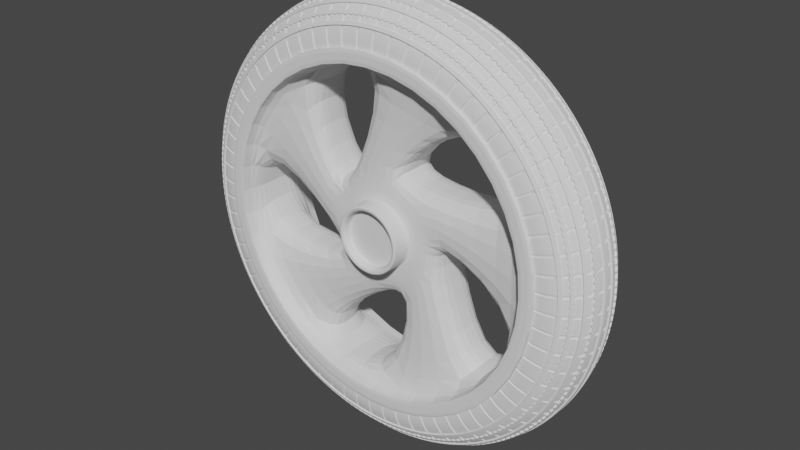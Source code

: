 # Source: 0002-Rueda.blend  (saved by Blender 3.3.6; exported with 4.5.12 LTS)
import bpy
from mathutils import Matrix  # noqa: F401  (used for matrix-valued properties, if any)

bpy.ops.wm.read_factory_settings(use_empty=True)
scene = bpy.context.scene
scene.name = 'Scene'

# ---- collections
col_collection = bpy.data.collections.new('Collection'); scene.collection.children.link(col_collection)

# ---- world
world_world = bpy.data.worlds.new('World'); scene.world = world_world
world_world.use_nodes = True; world_world.node_tree.nodes.clear()
_N = world_world.node_tree.nodes; _L = world_world.node_tree.links
n0 = _N.new('ShaderNodeOutputWorld'); n0.name = 'World Output'; n0.location = (300, 300)
n1 = _N.new('ShaderNodeBackground'); n1.name = 'Background'; n1.location = (10, 300)
n1.inputs[0].default_value = (0.05088, 0.05088, 0.05088, 1.0)
_L.new(n1.outputs[0], n0.inputs[0])
n0.is_active_output = True
world_world.color = (0.05088, 0.05088, 0.05088)
world_world.use_sun_shadow = False
world_world.sun_shadow_jitter_overblur = 0.0

# ---- meshes
me_cylinder = bpy.data.meshes.new('Cylinder')
me_cylinder.from_pydata([(2.727e-17, 1.0, 0.0), (0.1029, 0.157, 0.1473), (0.5878, 0.809, 0.0), (0.1755, 0.06653, 0.1473), (0.9511, 0.309, 0.0), (0.1811, -0.04933, 0.1473), (0.9511, -0.309, 0.0), (0.1175, -0.1463, 0.1473), (0.5878, -0.809, 0.0), (0.00904, -0.1875, 0.1473), (2.727e-17, -1.0, 0.0), (-0.1029, -0.157, 0.1473), (-0.5878, -0.809, 0.0), (-0.1755, -0.06653, 0.1473), (-0.9511, -0.309, 0.0), (-0.1811, 0.04933, 0.1473), (-0.9511, 0.309, 0.0), (-0.1175, 0.1463, 0.1473), (-0.5878, 0.809, 0.0), (-0.00904, 0.1875, 0.1473), (0.5878, 0.809, 0.1473), (2.727e-17, 1.0, 0.1473), (0.9511, 0.309, 0.1473), (0.9511, -0.309, 0.1473), (0.5878, -0.809, 0.1473), (2.727e-17, -1.0, 0.1473), (-0.5878, -0.809, 0.1473), (-0.9511, -0.309, 0.1473), (-0.9511, 0.309, 0.1473), (-0.5878, 0.809, 0.1473), (0.5409, 0.7445, 0.1473), (2.727e-17, 0.9203, 0.1473), (0.8752, 0.2844, 0.1473), (0.8752, -0.2844, 0.1473), (0.5409, -0.7445, 0.1473), (2.727e-17, -0.9203, 0.1473), (-0.5409, -0.7445, 0.1473), (-0.8752, -0.2844, 0.1473), (-0.8752, 0.2844, 0.1473), (-0.5409, 0.7445, 0.1473), (0.3089, 0.1171, 0.1473), (0.1811, 0.2763, 0.1473), (0.3187, -0.08684, 0.1473), (0.2068, -0.2576, 0.1473), (0.01591, -0.33, 0.1473), (-0.1811, -0.2763, 0.1473), (-0.3089, -0.1171, 0.1473), (-0.3187, 0.08684, 0.1473), (-0.2068, 0.2576, 0.1473), (-0.01591, 0.33, 0.1473), (0.8752, 0.2844, 0.0), (0.5409, 0.7445, 0.0), (0.5409, -0.7445, 0.0), (0.8752, -0.2844, 0.0), (-0.5409, -0.7445, 0.0), (-5.799e-17, -0.9203, 0.0), (-0.8752, 0.2844, 0.0), (-0.8752, -0.2844, 0.0), (-5.799e-17, 0.9203, 0.0), (-0.5409, 0.7445, 0.0), (0.3187, -0.08684, 0.0), (0.3089, 0.1171, 0.0), (0.01591, -0.33, 0.0), (0.2068, -0.2576, 0.0), (-0.3089, -0.1171, 0.0), (-0.1811, -0.2763, 0.0), (-0.2068, 0.2576, 0.0), (-0.3187, 0.08684, 0.0), (0.1811, 0.2763, 0.0), (-0.01591, 0.33, 0.0), (0.1465, 0.05555, 0.2489), (0.0859, 0.1311, 0.2489), (0.1512, -0.04119, 0.2489), (0.09811, -0.1222, 0.2489), (0.007549, -0.1565, 0.2489), (-0.0859, -0.1311, 0.2489), (-0.1465, -0.05555, 0.2489), (-0.1512, 0.04119, 0.2489), (-0.09811, 0.1222, 0.2489), (-0.007549, 0.1565, 0.2489), (0.1755, 0.06653, 0.2489), (0.1029, 0.157, 0.2489), (0.1811, -0.04933, 0.2489), (0.1175, -0.1463, 0.2489), (0.00904, -0.1875, 0.2489), (-0.1029, -0.157, 0.2489), (-0.1755, -0.06653, 0.2489), (-0.1811, 0.04933, 0.2489), (-0.1175, 0.1463, 0.2489), (-0.00904, 0.1875, 0.2489), (0.1465, 0.05555, 0.2003), (0.0859, 0.1311, 0.2003), (0.1512, -0.04119, 0.2003), (0.09811, -0.1222, 0.2003), (0.007549, -0.1565, 0.2003), (-0.0859, -0.1311, 0.2003), (-0.1465, -0.05555, 0.2003), (-0.1512, 0.04119, 0.2003), (-0.09811, 0.1222, 0.2003), (-0.007549, 0.1565, 0.2003), (0.5878, 0.809, 0.2398), (2.727e-17, 1.0, 0.2398), (0.9511, 0.309, 0.2398), (0.9511, -0.309, 0.2398), (0.5878, -0.809, 0.2398), (2.727e-17, -1.0, 0.2398), (-0.5878, -0.809, 0.2398), (-0.9511, -0.309, 0.2398), (-0.9511, 0.309, 0.2398), (-0.5878, 0.809, 0.2398), (0.5409, 0.7445, 0.2398), (2.727e-17, 0.9203, 0.2398), (0.8752, 0.2844, 0.2398), (0.8752, -0.2844, 0.2398), (0.5409, -0.7445, 0.2398), (2.727e-17, -0.9203, 0.2398), (-0.5409, -0.7445, 0.2398), (-0.8752, -0.2844, 0.2398), (-0.8752, 0.2844, 0.2398), (-0.5409, 0.7445, 0.2398)], [], [(0, 21, 20, 2), (2, 20, 22, 4), (4, 22, 23, 6), (6, 23, 24, 8), (8, 24, 25, 10), (10, 25, 26, 12), (12, 26, 27, 14), (14, 27, 28, 16), (5, 3, 80, 82), (16, 28, 29, 18), (18, 29, 21, 0), (33, 34, 114, 113), (32, 33, 113, 112), (26, 25, 105, 106), (39, 31, 111, 119), (30, 32, 112, 110), (20, 21, 101, 100), (38, 39, 119, 118), (28, 27, 107, 108), (23, 22, 102, 103), (31, 30, 110, 111), (41, 40, 30, 31), (46, 36, 54, 64), (42, 43, 33, 32), (40, 42, 60, 61), (44, 45, 35, 34), (35, 45, 65, 55), (46, 47, 37, 36), (36, 35, 55, 54), (48, 49, 39, 38), (47, 48, 66, 67), (1, 3, 40, 41), (3, 5, 42, 40), (5, 7, 43, 42), (7, 9, 44, 43), (9, 11, 45, 44), (11, 13, 46, 45), (13, 15, 47, 46), (15, 17, 48, 47), (17, 19, 49, 48), (19, 1, 41, 49), (49, 41, 68, 69), (38, 37, 57, 56), (37, 47, 67, 57), (41, 31, 58, 68), (43, 44, 62, 63), (48, 38, 56, 66), (32, 30, 51, 50), (30, 40, 61, 51), (31, 39, 59, 58), (39, 49, 69, 59), (42, 32, 50, 60), (45, 46, 64, 65), (34, 33, 53, 52), (33, 43, 63, 53), (44, 34, 52, 62), (79, 78, 98, 99), (19, 17, 88, 89), (13, 11, 85, 86), (7, 5, 82, 83), (1, 19, 89, 81), (15, 13, 86, 87), (9, 7, 83, 84), (3, 1, 81, 80), (17, 15, 87, 88), (11, 9, 84, 85), (71, 70, 80, 81), (70, 72, 82, 80), (72, 73, 83, 82), (73, 74, 84, 83), (74, 75, 85, 84), (75, 76, 86, 85), (76, 77, 87, 86), (77, 78, 88, 87), (78, 79, 89, 88), (79, 71, 81, 89), (90, 91, 99, 98, 97, 96, 95, 94, 93, 92), (76, 75, 95, 96), (73, 72, 92, 93), (71, 79, 99, 91), (77, 76, 96, 97), (74, 73, 93, 94), (70, 71, 91, 90), (78, 77, 97, 98), (75, 74, 94, 95), (72, 70, 90, 92), (111, 110, 100, 101), (110, 112, 102, 100), (112, 113, 103, 102), (113, 114, 104, 103), (114, 115, 105, 104), (115, 116, 106, 105), (116, 117, 107, 106), (117, 118, 108, 107), (118, 119, 109, 108), (119, 111, 101, 109), (24, 23, 103, 104), (29, 28, 108, 109), (34, 35, 115, 114), (22, 20, 100, 102), (27, 26, 106, 107), (35, 36, 116, 115), (36, 37, 117, 116), (25, 24, 104, 105), (21, 29, 109, 101), (37, 38, 118, 117)])
_k = {(1, 3): 0.52941, (3, 5): 0.52941, (5, 7): 0.52941, (7, 9): 0.52941, (9, 11): 0.52941, (11, 13): 0.52941, (13, 15): 0.52941, (15, 17): 0.52941, (17, 19): 0.52941, (1, 19): 0.52941, (80, 81): 0.48235, (80, 82): 0.48235, (82, 83): 0.48235, (83, 84): 0.48235, (84, 85): 0.48235, (85, 86): 0.48235, (86, 87): 0.48235, (87, 88): 0.48235, (88, 89): 0.48235, (81, 89): 0.48235, (90, 91): 0.5098, (90, 92): 0.5098, (92, 93): 0.5098, (93, 94): 0.5098, (94, 95): 0.5098, (95, 96): 0.5098, (96, 97): 0.5098, (97, 98): 0.5098, (98, 99): 0.5098, (91, 99): 0.5098, (100, 101): 0.51373, (100, 102): 0.51373, (102, 103): 0.51373, (103, 104): 0.51373, (104, 105): 0.51373, (105, 106): 0.51373, (106, 107): 0.51373, (107, 108): 0.51373, (108, 109): 0.51373, (101, 109): 0.51373, (110, 111): 0.51765, (110, 112): 0.51765, (112, 113): 0.51765, (113, 114): 0.51765, (114, 115): 0.51765, (115, 116): 0.51765, (116, 117): 0.51765, (117, 118): 0.51765, (118, 119): 0.51765, (111, 119): 0.51765}
me_cylinder.attributes.new('crease_edge', 'FLOAT', 'EDGE').data.foreach_set('value', [_k.get((min(e.vertices), max(e.vertices)), 0.0) for e in me_cylinder.edges])
_uv = me_cylinder.uv_layers.new(name='UVMap')
_uv.uv.foreach_set('vector', [1.0, 0.5, 1.0, 1.0, 0.9, 1.0, 0.9, 0.5, 0.9, 0.5, 0.9, 1.0, 0.8, 1.0, 0.8, 0.5, 0.8, 0.5, 0.8, 1.0, 0.7, 1.0, 0.7, 0.5, 0.7, 0.5, 0.7, 1.0, 0.6, 1.0, 0.6, 0.5, 0.6, 0.5, 0.6, 1.0, 0.5, 1.0, 0.5, 0.5, 0.5, 0.5, 0.5, 1.0, 0.4, 1.0, 0.4, 0.5, 0.4, 0.5, 0.4, 1.0, 0.3, 1.0, 0.3, 0.5, 0.3, 0.5, 0.3, 1.0, 0.2, 1.0, 0.2, 0.5, 0.3379, 0.2785, 0.3043, 0.3247, 0.3043, 0.3247, 0.3379, 0.2785, 0.2, 0.5, 0.2, 1.0, 0.1, 1.0, 0.1, 0.5, 0.1, 0.5, 0.1, 1.0, -7.451e-08, 1.0, -7.451e-08, 0.5, 0.4601, 0.1817, 0.3798, 0.07132, 0.3798, 0.07132, 0.4601, 0.1817, 0.4601, 0.3183, 0.4601, 0.1817, 0.4601, 0.1817, 0.4601, 0.3183, 0.4, 1.0, 0.5, 1.0, 0.5, 1.0, 0.4, 1.0, 0.1202, 0.4287, 0.25, 0.4709, 0.25, 0.4709, 0.1202, 0.4287, 0.3798, 0.4287, 0.4601, 0.3183, 0.4601, 0.3183, 0.3798, 0.4287, 0.9, 1.0, 1.0, 1.0, 1.0, 1.0, 0.9, 1.0, 0.03994, 0.3183, 0.1202, 0.4287, 0.1202, 0.4287, 0.03994, 0.3183, 0.2, 1.0, 0.3, 1.0, 0.3, 1.0, 0.2, 1.0, 0.7, 1.0, 0.8, 1.0, 0.8, 1.0, 0.7, 1.0, 0.25, 0.4709, 0.3798, 0.4287, 0.3798, 0.4287, 0.25, 0.4709, 0.25, 0.4126, 0.3456, 0.3815, 0.3798, 0.4287, 0.25, 0.4709, 0.1544, 0.1185, 0.1202, 0.07132, 0.1202, 0.07132, 0.1544, 0.1185, 0.4046, 0.3002, 0.4046, 0.1998, 0.4601, 0.1817, 0.4601, 0.3183, 0.3456, 0.3815, 0.4046, 0.3002, 0.4046, 0.3002, 0.3456, 0.3815, 0.3456, 0.1185, 0.25, 0.0874, 0.25, 0.02913, 0.3798, 0.07132, 0.25, 0.02913, 0.25, 0.0874, 0.25, 0.0874, 0.25, 0.02913, 0.1544, 0.1185, 0.09536, 0.1998, 0.03994, 0.1817, 0.1202, 0.07132, 0.1202, 0.07132, 0.25, 0.02913, 0.25, 0.02913, 0.1202, 0.07132, 0.09536, 0.3002, 0.1544, 0.3815, 0.1202, 0.4287, 0.03994, 0.3183, 0.09536, 0.1998, 0.09536, 0.3002, 0.09536, 0.3002, 0.09536, 0.1998, 0.25, 0.3424, 0.3043, 0.3247, 0.3456, 0.3815, 0.25, 0.4126, 0.3043, 0.3247, 0.3379, 0.2785, 0.4046, 0.3002, 0.3456, 0.3815, 0.3379, 0.2785, 0.3379, 0.2215, 0.4046, 0.1998, 0.4046, 0.3002, 0.3379, 0.2215, 0.3043, 0.1753, 0.3456, 0.1185, 0.4046, 0.1998, 0.3043, 0.1753, 0.25, 0.1576, 0.25, 0.0874, 0.3456, 0.1185, 0.25, 0.1576, 0.1957, 0.1753, 0.1544, 0.1185, 0.25, 0.0874, 0.1957, 0.1753, 0.1621, 0.2215, 0.09536, 0.1998, 0.1544, 0.1185, 0.1621, 0.2215, 0.1621, 0.2785, 0.09536, 0.3002, 0.09536, 0.1998, 0.1621, 0.2785, 0.1957, 0.3247, 0.1544, 0.3815, 0.09536, 0.3002, 0.1957, 0.3247, 0.25, 0.3424, 0.25, 0.4126, 0.1544, 0.3815, 0.1544, 0.3815, 0.25, 0.4126, 0.25, 0.4126, 0.1544, 0.3815, 0.03994, 0.3183, 0.03994, 0.1817, 0.03994, 0.1817, 0.03994, 0.3183, 0.03994, 0.1817, 0.09536, 0.1998, 0.09536, 0.1998, 0.03994, 0.1817, 0.25, 0.4126, 0.25, 0.4709, 0.25, 0.4709, 0.25, 0.4126, 0.4046, 0.1998, 0.3456, 0.1185, 0.3456, 0.1185, 0.4046, 0.1998, 0.09536, 0.3002, 0.03994, 0.3183, 0.03994, 0.3183, 0.09536, 0.3002, 0.4601, 0.3183, 0.3798, 0.4287, 0.3798, 0.4287, 0.4601, 0.3183, 0.3798, 0.4287, 0.3456, 0.3815, 0.3456, 0.3815, 0.3798, 0.4287, 0.25, 0.4709, 0.1202, 0.4287, 0.1202, 0.4287, 0.25, 0.4709, 0.1202, 0.4287, 0.1544, 0.3815, 0.1544, 0.3815, 0.1202, 0.4287, 0.4046, 0.3002, 0.4601, 0.3183, 0.4601, 0.3183, 0.4046, 0.3002, 0.25, 0.0874, 0.1544, 0.1185, 0.1544, 0.1185, 0.25, 0.0874, 0.3798, 0.07132, 0.4601, 0.1817, 0.4601, 0.1817, 0.3798, 0.07132, 0.4601, 0.1817, 0.4046, 0.1998, 0.4046, 0.1998, 0.4601, 0.1817, 0.3456, 0.1185, 0.3798, 0.07132, 0.3798, 0.07132, 0.3456, 0.1185, 0.2047, 0.3124, 0.1766, 0.2738, 0.1766, 0.2738, 0.2047, 0.3124, 0.1957, 0.3247, 0.1621, 0.2785, 0.1621, 0.2785, 0.1957, 0.3247, 0.1957, 0.1753, 0.25, 0.1576, 0.25, 0.1576, 0.1957, 0.1753, 0.3379, 0.2215, 0.3379, 0.2785, 0.3379, 0.2785, 0.3379, 0.2215, 0.25, 0.3424, 0.1957, 0.3247, 0.1957, 0.3247, 0.25, 0.3424, 0.1621, 0.2215, 0.1957, 0.1753, 0.1957, 0.1753, 0.1621, 0.2215, 0.3043, 0.1753, 0.3379, 0.2215, 0.3379, 0.2215, 0.3043, 0.1753, 0.3043, 0.3247, 0.25, 0.3424, 0.25, 0.3424, 0.3043, 0.3247, 0.1621, 0.2785, 0.1621, 0.2215, 0.1621, 0.2215, 0.1621, 0.2785, 0.25, 0.1576, 0.3043, 0.1753, 0.3043, 0.1753, 0.25, 0.1576, 0.25, 0.3271, 0.2953, 0.3124, 0.3043, 0.3247, 0.25, 0.3424, 0.2953, 0.3124, 0.3234, 0.2738, 0.3379, 0.2785, 0.3043, 0.3247, 0.3234, 0.2738, 0.3234, 0.2262, 0.3379, 0.2215, 0.3379, 0.2785, 0.3234, 0.2262, 0.2953, 0.1876, 0.3043, 0.1753, 0.3379, 0.2215, 0.2953, 0.1876, 0.25, 0.1729, 0.25, 0.1576, 0.3043, 0.1753, 0.25, 0.1729, 0.2047, 0.1876, 0.1957, 0.1753, 0.25, 0.1576, 0.2047, 0.1876, 0.1766, 0.2262, 0.1621, 0.2215, 0.1957, 0.1753, 0.1766, 0.2262, 0.1766, 0.2738, 0.1621, 0.2785, 0.1621, 0.2215, 0.1766, 0.2738, 0.2047, 0.3124, 0.1957, 0.3247, 0.1621, 0.2785, 0.2047, 0.3124, 0.25, 0.3271, 0.25, 0.3424, 0.1957, 0.3247, 0.2953, 0.3124, 0.25, 0.3271, 0.2047, 0.3124, 0.1766, 0.2738, 0.1766, 0.2262, 0.2047, 0.1876, 0.25, 0.1729, 0.2953, 0.1876, 0.3234, 0.2262, 0.3234, 0.2738, 0.2047, 0.1876, 0.25, 0.1729, 0.25, 0.1729, 0.2047, 0.1876, 0.3234, 0.2262, 0.3234, 0.2738, 0.3234, 0.2738, 0.3234, 0.2262, 0.25, 0.3271, 0.2047, 0.3124, 0.2047, 0.3124, 0.25, 0.3271, 0.1766, 0.2262, 0.2047, 0.1876, 0.2047, 0.1876, 0.1766, 0.2262, 0.2953, 0.1876, 0.3234, 0.2262, 0.3234, 0.2262, 0.2953, 0.1876, 0.2953, 0.3124, 0.25, 0.3271, 0.25, 0.3271, 0.2953, 0.3124, 0.1766, 0.2738, 0.1766, 0.2262, 0.1766, 0.2262, 0.1766, 0.2738, 0.25, 0.1729, 0.2953, 0.1876, 0.2953, 0.1876, 0.25, 0.1729, 0.3234, 0.2738, 0.2953, 0.3124, 0.2953, 0.3124, 0.3234, 0.2738, 0.25, 0.4709, 0.3798, 0.4287, 0.3911, 0.4442, 0.25, 0.49, 0.3798, 0.4287, 0.4601, 0.3183, 0.4783, 0.3242, 0.3911, 0.4442, 0.4601, 0.3183, 0.4601, 0.1817, 0.4783, 0.1758, 0.4783, 0.3242, 0.4601, 0.1817, 0.3798, 0.07132, 0.3911, 0.05584, 0.4783, 0.1758, 0.3798, 0.07132, 0.25, 0.02913, 0.25, 0.01, 0.3911, 0.05584, 0.25, 0.02913, 0.1202, 0.07132, 0.1089, 0.05584, 0.25, 0.01, 0.1202, 0.07132, 0.03994, 0.1817, 0.02175, 0.1758, 0.1089, 0.05584, 0.03994, 0.1817, 0.03994, 0.3183, 0.02175, 0.3242, 0.02175, 0.1758, 0.03994, 0.3183, 0.1202, 0.4287, 0.1089, 0.4442, 0.02175, 0.3242, 0.1202, 0.4287, 0.25, 0.4709, 0.25, 0.49, 0.1089, 0.4442, 0.6, 1.0, 0.7, 1.0, 0.7, 1.0, 0.6, 1.0, 0.1, 1.0, 0.2, 1.0, 0.2, 1.0, 0.1, 1.0, 0.3798, 0.07132, 0.25, 0.02913, 0.25, 0.02913, 0.3798, 0.07132, 0.8, 1.0, 0.9, 1.0, 0.9, 1.0, 0.8, 1.0, 0.3, 1.0, 0.4, 1.0, 0.4, 1.0, 0.3, 1.0, 0.25, 0.02913, 0.1202, 0.07132, 0.1202, 0.07132, 0.25, 0.02913, 0.1202, 0.07132, 0.03994, 0.1817, 0.03994, 0.1817, 0.1202, 0.07132, 0.5, 1.0, 0.6, 1.0, 0.6, 1.0, 0.5, 1.0, -7.451e-08, 1.0, 0.1, 1.0, 0.1, 1.0, -7.451e-08, 1.0, 0.03994, 0.1817, 0.03994, 0.3183, 0.03994, 0.3183, 0.03994, 0.1817])
me_cylinder.update()
me_plane = bpy.data.meshes.new('Plane')
me_plane.from_pydata([(-0.09091, -1.0, 0.0), (0.09091, -1.0, 0.0), (-0.09091, -0.8182, 0.0), (-0.09091, -0.6364, 0.0), (-0.09091, -0.4703, 0.0), (-0.09091, -0.2727, 0.0), (-0.09091, -0.09091, 0.0), (0.04545, -0.1818, -0.02415), (0.09091, -0.8182, 0.0), (0.09091, -0.6364, 0.0), (0.09091, -0.4703, 0.0), (0.09091, -0.2727, 0.0), (0.09091, -0.09091, 0.0), (0.04545, -0.2273, -0.02415), (-0.1364, -1.0, 0.0), (-0.04545, -1.0, 0.0), (2.235e-08, -1.0, 0.0), (0.04545, -1.0, 0.0), (0.1364, -1.0, 0.0), (-0.09091, -0.9545, 0.0), (-0.09091, -0.9091, 0.0), (-0.09091, -0.8636, 0.0), (-0.09091, -0.7727, 0.0), (-0.09091, -0.7273, 0.0), (-0.09091, -0.6818, 0.0), (-0.09091, -0.5909, 0.0), (-0.09091, -0.5455, 0.0), (-0.09091, -0.5157, 0.0), (-0.09091, -0.4091, 0.0), (-0.09091, -0.3636, 0.0), (-0.09091, -0.3182, 0.0), (-0.09091, -0.2477, 0.0), (-0.09091, -0.2022, 0.0), (-0.09091, -0.1364, 0.0), (-0.09091, -0.04545, 0.0), (-0.09091, 2.235e-08, 0.0), (0.09091, -0.9545, 0.0), (0.09091, -0.9091, 0.0), (0.09091, -0.8636, 0.0), (0.09091, -0.7727, 0.0), (0.09091, -0.7273, 0.0), (0.09091, -0.6818, 0.0), (0.09091, -0.5909, 0.0), (0.09091, -0.5455, 0.0), (0.09091, -0.5157, 0.0), (0.09091, -0.4091, 0.0), (0.09091, -0.3636, 0.0), (0.09091, -0.3182, 0.0), (0.09091, -0.2477, 0.0), (0.09091, -0.2022, 0.0), (0.09091, -0.1364, 0.0), (0.09091, -0.04545, 0.0), (0.09091, 2.235e-08, 0.0), (-0.1364, -0.8182, 0.0), (-0.1364, -0.6364, 0.0), (-0.1364, -0.4545, 0.0), (-0.1364, -0.2727, 0.0), (-0.1364, -0.09091, 0.0), (0.04545, -0.8182, 0.0), (1.49e-08, -0.8182, 0.0), (-0.04545, -0.8182, 0.0), (0.04545, -0.6364, 0.0), (7.451e-09, -0.6364, 0.0), (-0.04545, -0.6364, 0.0), (0.04545, -0.4545, 0.0), (7.451e-09, -0.4703, 0.0), (-0.04545, -0.4545, 0.0), (0.04545, -0.2727, 0.0), (7.451e-09, -0.2727, 0.0), (-0.04545, -0.2727, 0.0), (0.04545, -0.09091, 0.0), (0.0, -0.09091, 0.0), (-0.04545, -0.09091, 0.0), (3.725e-09, -0.2022, -0.02415), (5.588e-09, -0.2477, -0.02415), (-0.04545, -0.1818, -0.02415), (0.1364, -0.8182, 0.0), (0.1364, -0.6364, 0.0), (0.1364, -0.4545, 0.0), (0.1364, -0.2727, 0.0), (0.1364, -0.09091, 0.0), (-0.04545, -0.2273, -0.02415), (0.1364, -0.04545, 0.0), (0.1364, 2.235e-08, 0.0), (0.1364, -0.2273, 0.0), (0.1364, -0.1818, 0.0), (0.1364, -0.1364, 0.0), (0.1364, -0.4091, 0.0), (0.1364, -0.3636, 0.0), (0.1364, -0.3182, 0.0), (0.1364, -0.5909, 0.0), (0.1364, -0.5455, 0.0), (0.1364, -0.5, 0.0), (0.1364, -0.7727, 0.0), (0.1364, -0.7273, 0.0), (0.1364, -0.6818, 0.0), (0.1364, -0.9545, 0.0), (0.1364, -0.9091, 0.0), (0.1364, -0.8636, 0.0), (-0.04545, -0.04545, 0.0), (-0.04545, 2.235e-08, 0.0), (-1.863e-09, -0.04545, 0.0), (-3.725e-09, 2.235e-08, 0.0), (0.04545, -0.04545, 0.0), (0.04545, 2.235e-08, 0.0), (-0.04545, -0.2273, 0.0), (-0.04545, -0.1818, 0.0), (-0.04545, -0.1364, 0.0), (5.588e-09, -0.2477, 0.0), (3.725e-09, -0.2022, 0.0), (1.863e-09, -0.1364, 0.0), (0.04545, -0.2273, 0.0), (0.04545, -0.1818, 0.0), (0.04545, -0.1364, 0.0), (-0.04545, -0.4091, 0.0), (-0.04545, -0.3636, 0.0), (-0.04545, -0.3182, 0.0), (7.451e-09, -0.4091, 0.0), (7.451e-09, -0.3636, 0.0), (7.451e-09, -0.3182, 0.0), (0.04545, -0.4091, 0.0), (0.04545, -0.3636, 0.0), (0.04545, -0.3182, 0.0), (-0.04545, -0.5909, 0.0), (-0.04545, -0.5455, 0.0), (-0.04545, -0.5, 0.0), (7.451e-09, -0.5909, 0.0), (7.451e-09, -0.5455, 0.0), (7.451e-09, -0.5157, 0.0), (0.04545, -0.5909, 0.0), (0.04545, -0.5455, 0.0), (0.04545, -0.5, 0.0), (-0.04545, -0.7727, 0.0), (-0.04545, -0.7273, 0.0), (-0.04545, -0.6818, 0.0), (1.304e-08, -0.7727, 0.0), (1.118e-08, -0.7273, 0.0), (9.313e-09, -0.6818, 0.0), (0.04545, -0.7727, 0.0), (0.04545, -0.7273, 0.0), (0.04545, -0.6818, 0.0), (-0.04545, -0.9545, 0.0), (-0.04545, -0.9091, 0.0), (-0.04545, -0.8636, 0.0), (2.049e-08, -0.9545, 0.0), (1.863e-08, -0.9091, 0.0), (1.676e-08, -0.8636, 0.0), (0.04545, -0.9545, 0.0), (0.04545, -0.9091, 0.0), (0.04545, -0.8636, 0.0), (-0.1364, -0.04545, 0.0), (-0.1364, 2.235e-08, 0.0), (-0.1364, -0.2273, 0.0), (-0.1364, -0.1818, 0.0), (-0.1364, -0.1364, 0.0), (-0.1364, -0.4091, 0.0), (-0.1364, -0.3636, 0.0), (-0.1364, -0.3182, 0.0), (-0.1364, -0.5909, 0.0), (-0.1364, -0.5455, 0.0), (-0.1364, -0.5, 0.0), (-0.1364, -0.7727, 0.0), (-0.1364, -0.7273, 0.0), (-0.1364, -0.6818, 0.0), (-0.1364, -0.9545, 0.0), (-0.1364, -0.9091, 0.0), (-0.1364, -0.8636, 0.0), (0.1364, -0.1818, -0.02415), (0.1364, -0.2273, -0.02415), (-0.04545, -0.09091, -0.02188), (-0.09091, -0.09091, -0.02188), (0.09091, -0.2022, -0.02415), (0.1364, -0.09091, -0.02188), (0.09091, -0.09091, -0.02188), (0.09091, -0.2477, -0.02415), (-0.09091, -0.04545, -0.02188), (0.09091, -0.04545, -0.02188), (-0.1364, -0.09091, -0.02188), (0.04545, -0.09091, -0.02188), (0.0, -0.09091, -0.02188), (-0.09091, -0.2022, -0.02415), (-0.09091, -0.2477, -0.02415), (0.1364, -0.04545, -0.02188), (-0.04545, -0.04545, -0.02188), (-1.863e-09, -0.04545, -0.02188), (-0.1364, -0.1818, -0.02415), (0.04545, -0.04545, -0.02188), (-0.1364, -0.2273, -0.02415), (-0.1364, -0.04545, -0.02188), (-0.09091, -0.3636, -0.02245), (-0.09091, -0.3182, -0.02245), (0.09091, -0.3636, -0.02245), (0.09091, -0.3182, -0.02245), (0.1364, -0.3636, -0.02245), (0.1364, -0.3182, -0.02245), (-0.04545, -0.3636, -0.02245), (-0.04545, -0.3182, -0.02245), (7.451e-09, -0.3636, -0.02245), (7.451e-09, -0.3182, -0.02245), (0.04545, -0.3636, -0.02245), (0.04545, -0.3182, -0.02245), (-0.1364, -0.3636, -0.02245), (-0.1364, -0.3182, -0.02245), (-0.09091, -0.5157, -0.01699), (-0.09091, -0.4703, -0.01699), (0.09091, -0.5157, -0.01699), (0.09091, -0.4703, -0.01699), (-0.04545, -0.4545, -0.01699), (0.1364, -0.4545, -0.01699), (-0.1364, -0.4545, -0.01699), (0.04545, -0.4545, -0.01699), (7.451e-09, -0.4703, -0.01699), (0.1364, -0.5, -0.01699), (-0.04545, -0.5, -0.01699), (7.451e-09, -0.5157, -0.01699), (0.04545, -0.5, -0.01699), (-0.1364, -0.5, -0.01699), (-0.04545, -0.6364, -0.01908), (-0.09091, -0.6364, -0.01908), (0.1364, -0.6364, -0.01908), (0.09091, -0.6364, -0.01908), (-0.09091, -0.5909, -0.01908), (0.09091, -0.5909, -0.01908), (-0.1364, -0.6364, -0.01908), (0.04545, -0.6364, -0.01908), (7.451e-09, -0.6364, -0.01908), (0.1364, -0.5909, -0.01908), (-0.04545, -0.5909, -0.01908), (7.451e-09, -0.5909, -0.01908), (0.04545, -0.5909, -0.01908), (-0.1364, -0.5909, -0.01908), (-0.0846, -0.851, 0.01274), (-0.0846, -0.8182, 0.01274), (-0.0846, -0.7197, 0.01274), (-0.0846, -0.6869, 0.01274), (-0.0846, -0.3063, 0.01274), (-0.0846, -0.2734, 0.01274), (-0.0846, -0.1371, 0.01274), (-0.0846, -0.1042, 0.01274), (-0.05177, -0.8182, 0.01274), (-0.05177, -0.6869, 0.01274), (-0.05177, -0.4425, 0.01274), (-0.0846, -0.4538, 0.01274), (-0.05177, -0.2734, 0.01274), (-0.05177, -0.1042, 0.01274), (-0.0846, -0.9495, 0.01274), (-0.05177, -0.9495, 0.01274), (-0.0846, -0.9167, 0.01274), (-0.0846, -0.8838, 0.01274), (-0.0846, -0.7854, 0.01274), (-0.0846, -0.7525, 0.01274), (-0.0846, -0.5788, 0.01274), (-0.0846, -0.546, 0.01274), (-0.0846, -0.5245, 0.01274), (-0.0846, -0.4096, 0.01274), (-0.0846, -0.3768, 0.01274), (-0.0846, -0.2554, 0.01274), (-0.0846, -0.1846, 0.01274), (-0.0846, -0.03914, 0.01274), (-0.0846, -0.006314, 0.01274), (-0.05177, -0.03914, 0.01274), (-0.05177, -0.006314, 0.01274), (-0.05177, -0.1371, 0.01274), (-0.05177, -0.2406, 0.01274), (-0.05177, -0.1699, 0.01274), (-0.05177, -0.3063, 0.01274), (-0.05177, -0.4096, 0.01274), (-0.05177, -0.3768, 0.01274), (-0.05177, -0.5788, 0.01274), (-0.05177, -0.546, 0.01274), (-0.05177, -0.5132, 0.01274), (-0.05177, -0.7197, 0.01274), (-0.05177, -0.7854, 0.01274), (-0.05177, -0.7525, 0.01274), (-0.05177, -0.851, 0.01274), (-0.05177, -0.9167, 0.01274), (-0.05177, -0.8838, 0.01274)], [], [(166, 21, 2, 53), (163, 24, 3, 54), (66, 4, 204, 207), (157, 30, 5, 56), (154, 33, 6, 57), (6, 72, 169, 170), (149, 38, 8, 58), (140, 41, 9, 61), (10, 64, 210, 206), (122, 47, 11, 67), (113, 50, 12, 70), (99, 34, 175, 183), (51, 82, 83, 52), (50, 86, 80, 12), (11, 79, 84, 48), (109, 106, 75, 73), (49, 85, 86, 50), (47, 89, 79, 11), (10, 78, 87, 45), (45, 87, 88, 46), (116, 30, 190, 196), (78, 10, 206, 208), (3, 63, 217, 218), (42, 90, 91, 43), (43, 91, 92, 44), (41, 95, 77, 9), (8, 76, 93, 39), (39, 93, 94, 40), (40, 94, 95, 41), (38, 98, 76, 8), (1, 18, 96, 36), (36, 96, 97, 37), (37, 97, 98, 38), (13, 174, 171, 7), (31, 5, 236, 256), (12, 80, 172, 173), (99, 101, 102, 100), (74, 13, 7, 73), (101, 103, 104, 102), (81, 74, 73, 75), (103, 51, 52, 104), (63, 3, 234, 240), (107, 110, 71, 72), (110, 113, 70, 71), (125, 27, 253, 270), (105, 108, 74, 81), (133, 134, 271, 273), (69, 68, 108, 105), (49, 112, 7, 171), (106, 109, 110, 107), (68, 67, 111, 108), (111, 48, 174, 13), (109, 112, 113, 110), (67, 11, 48, 111), (106, 32, 180, 75), (112, 49, 50, 113), (29, 28, 254, 255), (116, 119, 68, 69), (119, 122, 67, 68), (132, 133, 273, 272), (0, 15, 246, 245), (156, 29, 189, 201), (66, 65, 117, 114), (114, 117, 118, 115), (29, 115, 195, 189), (65, 64, 120, 117), (117, 120, 121, 118), (122, 119, 198, 200), (64, 10, 45, 120), (120, 45, 46, 121), (215, 205, 206, 210), (218, 217, 227, 221), (4, 55, 209, 204), (125, 128, 214, 213), (63, 62, 225, 217), (100, 35, 259, 261), (25, 123, 268, 251), (129, 126, 228, 229), (123, 126, 127, 124), (124, 127, 128, 125), (25, 158, 230, 221), (126, 129, 130, 127), (127, 130, 131, 128), (62, 61, 224, 225), (129, 42, 43, 130), (130, 43, 44, 131), (28, 4, 242, 254), (134, 137, 62, 63), (137, 140, 61, 62), (60, 132, 272, 239), (34, 99, 260, 258), (27, 26, 252, 253), (60, 59, 135, 132), (132, 135, 136, 133), (133, 136, 137, 134), (59, 58, 138, 135), (135, 138, 139, 136), (136, 139, 140, 137), (58, 8, 39, 138), (138, 39, 40, 139), (139, 40, 41, 140), (142, 143, 274, 276), (143, 146, 59, 60), (146, 149, 58, 59), (134, 63, 240, 271), (26, 25, 251, 252), (141, 142, 276, 275), (15, 16, 144, 141), (141, 144, 145, 142), (142, 145, 146, 143), (16, 17, 147, 144), (144, 147, 148, 145), (145, 148, 149, 146), (17, 1, 36, 147), (147, 36, 37, 148), (148, 37, 38, 149), (51, 103, 186, 176), (150, 34, 35, 151), (56, 5, 31, 152), (85, 49, 171, 167), (153, 32, 33, 154), (55, 4, 28, 155), (155, 28, 29, 156), (118, 121, 199, 197), (9, 77, 219, 220), (158, 25, 26, 159), (159, 26, 27, 160), (53, 2, 22, 161), (161, 22, 23, 162), (162, 23, 24, 163), (14, 0, 19, 164), (164, 19, 20, 165), (165, 20, 21, 166), (173, 172, 182, 176), (31, 105, 81, 181), (32, 153, 185, 180), (48, 84, 168, 174), (170, 169, 183, 175), (169, 179, 184, 183), (179, 178, 186, 184), (178, 173, 176, 186), (177, 170, 175, 188), (57, 6, 170, 177), (181, 81, 75, 180), (82, 51, 176, 182), (112, 109, 73, 7), (152, 31, 181, 187), (101, 99, 183, 184), (34, 150, 188, 175), (108, 111, 13, 74), (70, 12, 173, 178), (103, 101, 184, 186), (71, 70, 178, 179), (72, 71, 179, 169), (187, 181, 180, 185), (174, 168, 167, 171), (191, 193, 194, 192), (189, 195, 196, 190), (195, 197, 198, 196), (197, 199, 200, 198), (199, 191, 192, 200), (201, 189, 190, 202), (121, 46, 191, 199), (30, 157, 202, 190), (216, 203, 204, 209), (47, 122, 200, 192), (115, 118, 197, 195), (119, 116, 196, 198), (46, 88, 193, 191), (89, 47, 192, 194), (205, 212, 208, 206), (203, 213, 207, 204), (213, 214, 211, 207), (214, 215, 210, 211), (160, 27, 203, 216), (128, 131, 215, 214), (64, 65, 211, 210), (65, 66, 207, 211), (27, 125, 213, 203), (220, 219, 226, 222), (131, 44, 205, 215), (44, 92, 212, 205), (217, 225, 228, 227), (225, 224, 229, 228), (224, 220, 222, 229), (223, 218, 221, 230), (123, 25, 221, 227), (42, 129, 229, 222), (90, 42, 222, 226), (126, 123, 227, 228), (61, 9, 220, 224), (54, 3, 218, 223), (258, 260, 261, 259), (237, 262, 244, 238), (236, 243, 263, 256), (257, 264, 262, 237), (235, 265, 243, 236), (242, 241, 266, 254), (254, 266, 267, 255), (251, 268, 269, 252), (252, 269, 270, 253), (233, 271, 240, 234), (232, 239, 272, 249), (249, 272, 273, 250), (250, 273, 271, 233), (231, 274, 239, 232), (245, 246, 275, 247), (247, 275, 276, 248), (248, 276, 274, 231), (123, 124, 269, 268), (4, 66, 241, 242), (115, 29, 255, 267), (116, 69, 243, 265), (19, 0, 245, 247), (124, 125, 270, 269), (30, 116, 265, 235), (33, 32, 257, 237), (2, 21, 231, 232), (66, 114, 266, 241), (20, 19, 247, 248), (99, 100, 261, 260), (72, 6, 238, 244), (105, 31, 256, 263), (3, 24, 233, 234), (114, 115, 267, 266), (21, 20, 248, 231), (32, 106, 264, 257), (35, 34, 258, 259), (107, 72, 244, 262), (22, 2, 232, 249), (69, 105, 263, 243), (5, 30, 235, 236), (23, 22, 249, 250), (6, 33, 237, 238), (143, 60, 239, 274), (24, 23, 250, 233), (106, 107, 262, 264), (15, 141, 275, 246)])
_uv = me_plane.uv_layers.new(name='UVMap')
_uv.uv.foreach_set('vector', [0.4318, 0.06818, 0.4545, 0.06818, 0.4545, 0.09091, 0.4318, 0.09091, 0.4318, 0.1591, 0.4545, 0.1591, 0.4545, 0.1818, 0.4318, 0.1818, 0.4773, 0.2727, 0.4545, 0.2727, 0.4545, 0.2727, 0.4773, 0.2727, 0.4318, 0.3409, 0.4545, 0.3409, 0.4545, 0.3636, 0.4318, 0.3636, 0.4318, 0.4318, 0.4545, 0.4318, 0.4545, 0.4545, 0.4318, 0.4545, 0.4545, 0.4545, 0.4773, 0.4545, 0.4773, 0.4545, 0.4545, 0.4545, 0.5227, 0.06818, 0.5455, 0.06818, 0.5455, 0.09091, 0.5227, 0.09091, 0.5227, 0.1591, 0.5455, 0.1591, 0.5455, 0.1818, 0.5227, 0.1818, 0.5455, 0.2727, 0.5227, 0.2727, 0.5227, 0.2727, 0.5455, 0.2727, 0.5227, 0.3409, 0.5455, 0.3409, 0.5455, 0.3636, 0.5227, 0.3636, 0.5227, 0.4318, 0.5455, 0.4318, 0.5455, 0.4545, 0.5227, 0.4545, 0.4773, 0.4773, 0.4545, 0.4773, 0.4545, 0.4773, 0.4773, 0.4773, 0.5455, 0.4773, 0.5682, 0.4773, 0.5682, 0.5, 0.5455, 0.5, 0.5455, 0.4318, 0.5682, 0.4318, 0.5682, 0.4545, 0.5455, 0.4545, 0.5455, 0.3636, 0.5682, 0.3636, 0.5682, 0.3864, 0.5455, 0.3864, 0.5, 0.4091, 0.4773, 0.4091, 0.4773, 0.4091, 0.5, 0.4091, 0.5455, 0.4091, 0.5682, 0.4091, 0.5682, 0.4318, 0.5455, 0.4318, 0.5455, 0.3409, 0.5682, 0.3409, 0.5682, 0.3636, 0.5455, 0.3636, 0.5455, 0.2727, 0.5682, 0.2727, 0.5682, 0.2955, 0.5455, 0.2955, 0.5455, 0.2955, 0.5682, 0.2955, 0.5682, 0.3182, 0.5455, 0.3182, 0.4773, 0.3409, 0.4545, 0.3409, 0.4545, 0.3409, 0.4773, 0.3409, 0.5682, 0.2727, 0.5455, 0.2727, 0.5455, 0.2727, 0.5682, 0.2727, 0.4545, 0.1818, 0.4773, 0.1818, 0.4773, 0.1818, 0.4545, 0.1818, 0.5455, 0.2045, 0.5682, 0.2045, 0.5682, 0.2273, 0.5455, 0.2273, 0.5455, 0.2273, 0.5682, 0.2273, 0.5682, 0.25, 0.5455, 0.25, 0.5455, 0.1591, 0.5682, 0.1591, 0.5682, 0.1818, 0.5455, 0.1818, 0.5455, 0.09091, 0.5682, 0.09091, 0.5682, 0.1136, 0.5455, 0.1136, 0.5455, 0.1136, 0.5682, 0.1136, 0.5682, 0.1364, 0.5455, 0.1364, 0.5455, 0.1364, 0.5682, 0.1364, 0.5682, 0.1591, 0.5455, 0.1591, 0.5455, 0.06818, 0.5682, 0.06818, 0.5682, 0.09091, 0.5455, 0.09091, 0.5455, 0.0, 0.5682, 0.0, 0.5682, 0.02273, 0.5455, 0.02273, 0.5455, 0.02273, 0.5682, 0.02273, 0.5682, 0.04545, 0.5455, 0.04545, 0.5455, 0.04545, 0.5682, 0.04545, 0.5682, 0.06818, 0.5455, 0.06818, 0.5227, 0.3864, 0.5455, 0.3864, 0.5455, 0.4091, 0.5227, 0.4091, 0.4545, 0.3864, 0.4545, 0.3636, 0.4545, 0.3636, 0.4545, 0.3864, 0.5455, 0.4545, 0.5682, 0.4545, 0.5682, 0.4545, 0.5455, 0.4545, 0.4773, 0.4773, 0.5, 0.4773, 0.5, 0.5, 0.4773, 0.5, 0.5, 0.3864, 0.5227, 0.3864, 0.5227, 0.4091, 0.5, 0.4091, 0.5, 0.4773, 0.5227, 0.4773, 0.5227, 0.5, 0.5, 0.5, 0.4773, 0.3864, 0.5, 0.3864, 0.5, 0.4091, 0.4773, 0.4091, 0.5227, 0.4773, 0.5455, 0.4773, 0.5455, 0.5, 0.5227, 0.5, 0.4773, 0.1818, 0.4545, 0.1818, 0.4545, 0.1818, 0.4773, 0.1818, 0.4773, 0.4318, 0.5, 0.4318, 0.5, 0.4545, 0.4773, 0.4545, 0.5, 0.4318, 0.5227, 0.4318, 0.5227, 0.4545, 0.5, 0.4545, 0.4773, 0.25, 0.4545, 0.25, 0.4545, 0.25, 0.4773, 0.25, 0.4773, 0.3864, 0.5, 0.3864, 0.5, 0.3864, 0.4773, 0.3864, 0.4773, 0.1364, 0.4773, 0.1591, 0.4773, 0.1591, 0.4773, 0.1364, 0.4773, 0.3636, 0.5, 0.3636, 0.5, 0.3864, 0.4773, 0.3864, 0.5455, 0.4091, 0.5227, 0.4091, 0.5227, 0.4091, 0.5455, 0.4091, 0.4773, 0.4091, 0.5, 0.4091, 0.5, 0.4318, 0.4773, 0.4318, 0.5, 0.3636, 0.5227, 0.3636, 0.5227, 0.3864, 0.5, 0.3864, 0.5227, 0.3864, 0.5455, 0.3864, 0.5455, 0.3864, 0.5227, 0.3864, 0.5, 0.4091, 0.5227, 0.4091, 0.5227, 0.4318, 0.5, 0.4318, 0.5227, 0.3636, 0.5455, 0.3636, 0.5455, 0.3864, 0.5227, 0.3864, 0.4773, 0.4091, 0.4545, 0.4091, 0.4545, 0.4091, 0.4773, 0.4091, 0.5227, 0.4091, 0.5455, 0.4091, 0.5455, 0.4318, 0.5227, 0.4318, 0.4545, 0.3182, 0.4545, 0.2955, 0.4545, 0.2955, 0.4545, 0.3182, 0.4773, 0.3409, 0.5, 0.3409, 0.5, 0.3636, 0.4773, 0.3636, 0.5, 0.3409, 0.5227, 0.3409, 0.5227, 0.3636, 0.5, 0.3636, 0.4773, 0.1136, 0.4773, 0.1364, 0.4773, 0.1364, 0.4773, 0.1136, 0.0, 0.0, 0.0, 0.0, 0.0, 0.0, 0.0, 0.0, 0.4318, 0.3182, 0.4545, 0.3182, 0.4545, 0.3182, 0.4318, 0.3182, 0.4773, 0.2727, 0.5, 0.2727, 0.5, 0.2955, 0.4773, 0.2955, 0.4773, 0.2955, 0.5, 0.2955, 0.5, 0.3182, 0.4773, 0.3182, 0.4545, 0.3182, 0.4773, 0.3182, 0.4773, 0.3182, 0.4545, 0.3182, 0.5, 0.2727, 0.5227, 0.2727, 0.5227, 0.2955, 0.5, 0.2955, 0.5, 0.2955, 0.5227, 0.2955, 0.5227, 0.3182, 0.5, 0.3182, 0.5227, 0.3409, 0.5, 0.3409, 0.5, 0.3409, 0.5227, 0.3409, 0.5227, 0.2727, 0.5455, 0.2727, 0.5455, 0.2955, 0.5227, 0.2955, 0.5227, 0.2955, 0.5455, 0.2955, 0.5455, 0.3182, 0.5227, 0.3182, 0.5227, 0.25, 0.5455, 0.25, 0.5455, 0.2727, 0.5227, 0.2727, 0.4545, 0.1818, 0.4773, 0.1818, 0.4773, 0.2045, 0.4545, 0.2045, 0.4545, 0.2727, 0.4318, 0.2727, 0.4318, 0.2727, 0.4545, 0.2727, 0.4773, 0.25, 0.5, 0.25, 0.5, 0.25, 0.4773, 0.25, 0.4773, 0.1818, 0.5, 0.1818, 0.5, 0.1818, 0.4773, 0.1818, 0.0, 0.0, 0.0, 0.0, 0.0, 0.0, 0.0, 0.0, 0.4545, 0.2045, 0.4773, 0.2045, 0.4773, 0.2045, 0.4545, 0.2045, 0.5227, 0.2045, 0.5, 0.2045, 0.5, 0.2045, 0.5227, 0.2045, 0.4773, 0.2045, 0.5, 0.2045, 0.5, 0.2273, 0.4773, 0.2273, 0.4773, 0.2273, 0.5, 0.2273, 0.5, 0.25, 0.4773, 0.25, 0.4545, 0.2045, 0.4318, 0.2045, 0.4318, 0.2045, 0.4545, 0.2045, 0.5, 0.2045, 0.5227, 0.2045, 0.5227, 0.2273, 0.5, 0.2273, 0.5, 0.2273, 0.5227, 0.2273, 0.5227, 0.25, 0.5, 0.25, 0.5, 0.1818, 0.5227, 0.1818, 0.5227, 0.1818, 0.5, 0.1818, 0.5227, 0.2045, 0.5455, 0.2045, 0.5455, 0.2273, 0.5227, 0.2273, 0.5227, 0.2273, 0.5455, 0.2273, 0.5455, 0.25, 0.5227, 0.25, 0.4545, 0.2955, 0.4545, 0.2727, 0.4545, 0.2727, 0.4545, 0.2955, 0.4773, 0.1591, 0.5, 0.1591, 0.5, 0.1818, 0.4773, 0.1818, 0.5, 0.1591, 0.5227, 0.1591, 0.5227, 0.1818, 0.5, 0.1818, 0.4773, 0.09091, 0.4773, 0.1136, 0.4773, 0.1136, 0.4773, 0.09091, 0.4545, 0.4773, 0.4773, 0.4773, 0.4773, 0.4773, 0.4545, 0.4773, 0.4545, 0.25, 0.4545, 0.2273, 0.4545, 0.2273, 0.4545, 0.25, 0.4773, 0.09091, 0.5, 0.09091, 0.5, 0.1136, 0.4773, 0.1136, 0.4773, 0.1136, 0.5, 0.1136, 0.5, 0.1364, 0.4773, 0.1364, 0.4773, 0.1364, 0.5, 0.1364, 0.5, 0.1591, 0.4773, 0.1591, 0.5, 0.09091, 0.5227, 0.09091, 0.5227, 0.1136, 0.5, 0.1136, 0.5, 0.1136, 0.5227, 0.1136, 0.5227, 0.1364, 0.5, 0.1364, 0.5, 0.1364, 0.5227, 0.1364, 0.5227, 0.1591, 0.5, 0.1591, 0.5227, 0.09091, 0.5455, 0.09091, 0.5455, 0.1136, 0.5227, 0.1136, 0.5227, 0.1136, 0.5455, 0.1136, 0.5455, 0.1364, 0.5227, 0.1364, 0.5227, 0.1364, 0.5455, 0.1364, 0.5455, 0.1591, 0.5227, 0.1591, 0.4773, 0.04545, 0.4773, 0.06818, 0.4773, 0.06818, 0.4773, 0.04545, 0.4773, 0.06818, 0.5, 0.06818, 0.5, 0.09091, 0.4773, 0.09091, 0.5, 0.06818, 0.5227, 0.06818, 0.5227, 0.09091, 0.5, 0.09091, 0.4773, 0.1591, 0.4773, 0.1818, 0.4773, 0.1818, 0.4773, 0.1591, 0.4545, 0.2273, 0.4545, 0.2045, 0.4545, 0.2045, 0.4545, 0.2273, 0.4773, 0.02273, 0.4773, 0.04545, 0.4773, 0.04545, 0.4773, 0.02273, 0.4773, 0.0, 0.5, 0.0, 0.5, 0.02273, 0.4773, 0.02273, 0.4773, 0.02273, 0.5, 0.02273, 0.5, 0.04545, 0.4773, 0.04545, 0.4773, 0.04545, 0.5, 0.04545, 0.5, 0.06818, 0.4773, 0.06818, 0.5, 0.0, 0.5227, 0.0, 0.5227, 0.02273, 0.5, 0.02273, 0.5, 0.02273, 0.5227, 0.02273, 0.5227, 0.04545, 0.5, 0.04545, 0.5, 0.04545, 0.5227, 0.04545, 0.5227, 0.06818, 0.5, 0.06818, 0.5227, 0.0, 0.5455, 0.0, 0.5455, 0.02273, 0.5227, 0.02273, 0.5227, 0.02273, 0.5455, 0.02273, 0.5455, 0.04545, 0.5227, 0.04545, 0.5227, 0.04545, 0.5455, 0.04545, 0.5455, 0.06818, 0.5227, 0.06818, 0.5455, 0.4773, 0.5227, 0.4773, 0.5227, 0.4773, 0.5455, 0.4773, 0.4318, 0.4773, 0.4545, 0.4773, 0.4545, 0.5, 0.4318, 0.5, 0.4318, 0.3636, 0.4545, 0.3636, 0.4545, 0.3864, 0.4318, 0.3864, 0.5682, 0.4091, 0.5455, 0.4091, 0.5455, 0.4091, 0.5682, 0.4091, 0.4318, 0.4091, 0.4545, 0.4091, 0.4545, 0.4318, 0.4318, 0.4318, 0.4318, 0.2727, 0.4545, 0.2727, 0.4545, 0.2955, 0.4318, 0.2955, 0.4318, 0.2955, 0.4545, 0.2955, 0.4545, 0.3182, 0.4318, 0.3182, 0.5, 0.3182, 0.5227, 0.3182, 0.5227, 0.3182, 0.5, 0.3182, 0.5455, 0.1818, 0.5682, 0.1818, 0.5682, 0.1818, 0.5455, 0.1818, 0.4318, 0.2045, 0.4545, 0.2045, 0.4545, 0.2273, 0.4318, 0.2273, 0.4318, 0.2273, 0.4545, 0.2273, 0.4545, 0.25, 0.4318, 0.25, 0.4318, 0.09091, 0.4545, 0.09091, 0.4545, 0.1136, 0.4318, 0.1136, 0.4318, 0.1136, 0.4545, 0.1136, 0.4545, 0.1364, 0.4318, 0.1364, 0.4318, 0.1364, 0.4545, 0.1364, 0.4545, 0.1591, 0.4318, 0.1591, 0.4318, 0.0, 0.4545, 0.0, 0.4545, 0.02273, 0.4318, 0.02273, 0.4318, 0.02273, 0.4545, 0.02273, 0.4545, 0.04545, 0.4318, 0.04545, 0.4318, 0.04545, 0.4545, 0.04545, 0.4545, 0.06818, 0.4318, 0.06818, 0.5455, 0.4545, 0.5682, 0.4545, 0.5682, 0.4773, 0.5455, 0.4773, 0.4545, 0.3864, 0.4773, 0.3864, 0.4773, 0.3864, 0.4545, 0.3864, 0.4545, 0.4091, 0.4318, 0.4091, 0.4318, 0.4091, 0.4545, 0.4091, 0.5455, 0.3864, 0.5682, 0.3864, 0.5682, 0.3864, 0.5455, 0.3864, 0.4545, 0.4545, 0.4773, 0.4545, 0.4773, 0.4773, 0.4545, 0.4773, 0.4773, 0.4545, 0.5, 0.4545, 0.5, 0.4773, 0.4773, 0.4773, 0.5, 0.4545, 0.5227, 0.4545, 0.5227, 0.4773, 0.5, 0.4773, 0.5227, 0.4545, 0.5455, 0.4545, 0.5455, 0.4773, 0.5227, 0.4773, 0.4318, 0.4545, 0.4545, 0.4545, 0.4545, 0.4773, 0.4318, 0.4773, 0.4318, 0.4545, 0.4545, 0.4545, 0.4545, 0.4545, 0.4318, 0.4545, 0.4545, 0.3864, 0.4773, 0.3864, 0.4773, 0.4091, 0.4545, 0.4091, 0.5682, 0.4773, 0.5455, 0.4773, 0.5455, 0.4773, 0.5682, 0.4773, 0.5227, 0.4091, 0.5, 0.4091, 0.5, 0.4091, 0.5227, 0.4091, 0.4318, 0.3864, 0.4545, 0.3864, 0.4545, 0.3864, 0.4318, 0.3864, 0.5, 0.4773, 0.4773, 0.4773, 0.4773, 0.4773, 0.5, 0.4773, 0.4545, 0.4773, 0.4318, 0.4773, 0.4318, 0.4773, 0.4545, 0.4773, 0.5, 0.3864, 0.5227, 0.3864, 0.5227, 0.3864, 0.5, 0.3864, 0.5227, 0.4545, 0.5455, 0.4545, 0.5455, 0.4545, 0.5227, 0.4545, 0.5227, 0.4773, 0.5, 0.4773, 0.5, 0.4773, 0.5227, 0.4773, 0.5, 0.4545, 0.5227, 0.4545, 0.5227, 0.4545, 0.5, 0.4545, 0.4773, 0.4545, 0.5, 0.4545, 0.5, 0.4545, 0.4773, 0.4545, 0.4318, 0.3864, 0.4545, 0.3864, 0.4545, 0.4091, 0.4318, 0.4091, 0.5455, 0.3864, 0.5682, 0.3864, 0.5682, 0.4091, 0.5455, 0.4091, 0.5455, 0.3182, 0.5682, 0.3182, 0.5682, 0.3409, 0.5455, 0.3409, 0.4545, 0.3182, 0.4773, 0.3182, 0.4773, 0.3409, 0.4545, 0.3409, 0.4773, 0.3182, 0.5, 0.3182, 0.5, 0.3409, 0.4773, 0.3409, 0.5, 0.3182, 0.5227, 0.3182, 0.5227, 0.3409, 0.5, 0.3409, 0.5227, 0.3182, 0.5455, 0.3182, 0.5455, 0.3409, 0.5227, 0.3409, 0.4318, 0.3182, 0.4545, 0.3182, 0.4545, 0.3409, 0.4318, 0.3409, 0.5227, 0.3182, 0.5455, 0.3182, 0.5455, 0.3182, 0.5227, 0.3182, 0.4545, 0.3409, 0.4318, 0.3409, 0.4318, 0.3409, 0.4545, 0.3409, 0.4318, 0.25, 0.4545, 0.25, 0.4545, 0.2727, 0.4318, 0.2727, 0.5455, 0.3409, 0.5227, 0.3409, 0.5227, 0.3409, 0.5455, 0.3409, 0.4773, 0.3182, 0.5, 0.3182, 0.5, 0.3182, 0.4773, 0.3182, 0.5, 0.3409, 0.4773, 0.3409, 0.4773, 0.3409, 0.5, 0.3409, 0.5455, 0.3182, 0.5682, 0.3182, 0.5682, 0.3182, 0.5455, 0.3182, 0.5682, 0.3409, 0.5455, 0.3409, 0.5455, 0.3409, 0.5682, 0.3409, 0.5455, 0.25, 0.5682, 0.25, 0.5682, 0.2727, 0.5455, 0.2727, 0.4545, 0.25, 0.4773, 0.25, 0.4773, 0.2727, 0.4545, 0.2727, 0.4773, 0.25, 0.5, 0.25, 0.5, 0.2727, 0.4773, 0.2727, 0.5, 0.25, 0.5227, 0.25, 0.5227, 0.2727, 0.5, 0.2727, 0.4318, 0.25, 0.4545, 0.25, 0.4545, 0.25, 0.4318, 0.25, 0.5, 0.25, 0.5227, 0.25, 0.5227, 0.25, 0.5, 0.25, 0.5227, 0.2727, 0.5, 0.2727, 0.5, 0.2727, 0.5227, 0.2727, 0.5, 0.2727, 0.4773, 0.2727, 0.4773, 0.2727, 0.5, 0.2727, 0.4545, 0.25, 0.4773, 0.25, 0.4773, 0.25, 0.4545, 0.25, 0.5455, 0.1818, 0.5682, 0.1818, 0.5682, 0.2045, 0.5455, 0.2045, 0.5227, 0.25, 0.5455, 0.25, 0.5455, 0.25, 0.5227, 0.25, 0.5455, 0.25, 0.5682, 0.25, 0.5682, 0.25, 0.5455, 0.25, 0.4773, 0.1818, 0.5, 0.1818, 0.5, 0.2045, 0.4773, 0.2045, 0.5, 0.1818, 0.5227, 0.1818, 0.5227, 0.2045, 0.5, 0.2045, 0.5227, 0.1818, 0.5455, 0.1818, 0.5455, 0.2045, 0.5227, 0.2045, 0.4318, 0.1818, 0.4545, 0.1818, 0.4545, 0.2045, 0.4318, 0.2045, 0.4773, 0.2045, 0.4545, 0.2045, 0.4545, 0.2045, 0.4773, 0.2045, 0.5455, 0.2045, 0.5227, 0.2045, 0.5227, 0.2045, 0.5455, 0.2045, 0.5682, 0.2045, 0.5455, 0.2045, 0.5455, 0.2045, 0.5682, 0.2045, 0.5, 0.2045, 0.4773, 0.2045, 0.4773, 0.2045, 0.5, 0.2045, 0.5227, 0.1818, 0.5455, 0.1818, 0.5455, 0.1818, 0.5227, 0.1818, 0.4318, 0.1818, 0.4545, 0.1818, 0.4545, 0.1818, 0.4318, 0.1818, 0.4545, 0.4773, 0.4773, 0.4773, 0.4773, 0.5, 0.4545, 0.5, 0.4545, 0.4318, 0.4773, 0.4318, 0.4773, 0.4545, 0.4545, 0.4545, 0.4545, 0.3636, 0.4773, 0.3636, 0.4773, 0.3864, 0.4545, 0.3864, 0.4545, 0.4091, 0.4773, 0.4091, 0.4773, 0.4318, 0.4545, 0.4318, 0.4545, 0.3409, 0.4773, 0.3409, 0.4773, 0.3636, 0.4545, 0.3636, 0.4545, 0.2727, 0.4773, 0.2727, 0.4773, 0.2955, 0.4545, 0.2955, 0.4545, 0.2955, 0.4773, 0.2955, 0.4773, 0.3182, 0.4545, 0.3182, 0.4545, 0.2045, 0.4773, 0.2045, 0.4773, 0.2273, 0.4545, 0.2273, 0.4545, 0.2273, 0.4773, 0.2273, 0.4773, 0.25, 0.4545, 0.25, 0.4545, 0.1591, 0.4773, 0.1591, 0.4773, 0.1818, 0.4545, 0.1818, 0.4545, 0.09091, 0.4773, 0.09091, 0.4773, 0.1136, 0.4545, 0.1136, 0.4545, 0.1136, 0.4773, 0.1136, 0.4773, 0.1364, 0.4545, 0.1364, 0.4545, 0.1364, 0.4773, 0.1364, 0.4773, 0.1591, 0.4545, 0.1591, 0.4545, 0.06818, 0.4773, 0.06818, 0.4773, 0.09091, 0.4545, 0.09091, 0.4545, 0.0, 0.4773, 0.0, 0.4773, 0.02273, 0.4545, 0.02273, 0.4545, 0.02273, 0.4773, 0.02273, 0.4773, 0.04545, 0.4545, 0.04545, 0.4545, 0.04545, 0.4773, 0.04545, 0.4773, 0.06818, 0.4545, 0.06818, 0.4773, 0.2045, 0.4773, 0.2273, 0.4773, 0.2273, 0.4773, 0.2045, 0.4545, 0.2727, 0.4773, 0.2727, 0.4773, 0.2727, 0.4545, 0.2727, 0.4773, 0.3182, 0.4545, 0.3182, 0.4545, 0.3182, 0.4773, 0.3182, 0.4773, 0.3409, 0.4773, 0.3636, 0.4773, 0.3636, 0.4773, 0.3409, 0.4545, 0.02273, 0.4545, 0.0, 0.4545, 0.0, 0.4545, 0.02273, 0.4773, 0.2273, 0.4773, 0.25, 0.4773, 0.25, 0.4773, 0.2273, 0.4545, 0.3409, 0.4773, 0.3409, 0.4773, 0.3409, 0.4545, 0.3409, 0.4545, 0.4318, 0.4545, 0.4091, 0.4545, 0.4091, 0.4545, 0.4318, 0.4545, 0.09091, 0.4545, 0.06818, 0.4545, 0.06818, 0.4545, 0.09091, 0.4773, 0.2727, 0.4773, 0.2955, 0.4773, 0.2955, 0.4773, 0.2727, 0.4545, 0.04545, 0.4545, 0.02273, 0.4545, 0.02273, 0.4545, 0.04545, 0.4773, 0.4773, 0.4773, 0.5, 0.4773, 0.5, 0.4773, 0.4773, 0.4773, 0.4545, 0.4545, 0.4545, 0.4545, 0.4545, 0.4773, 0.4545, 0.4773, 0.3864, 0.4545, 0.3864, 0.4545, 0.3864, 0.4773, 0.3864, 0.4545, 0.1818, 0.4545, 0.1591, 0.4545, 0.1591, 0.4545, 0.1818, 0.4773, 0.2955, 0.4773, 0.3182, 0.4773, 0.3182, 0.4773, 0.2955, 0.4545, 0.06818, 0.4545, 0.04545, 0.4545, 0.04545, 0.4545, 0.06818, 0.4545, 0.4091, 0.4773, 0.4091, 0.4773, 0.4091, 0.4545, 0.4091, 0.4545, 0.5, 0.4545, 0.4773, 0.4545, 0.4773, 0.4545, 0.5, 0.4773, 0.4318, 0.4773, 0.4545, 0.4773, 0.4545, 0.4773, 0.4318, 0.4545, 0.1136, 0.4545, 0.09091, 0.4545, 0.09091, 0.4545, 0.1136, 0.4773, 0.3636, 0.4773, 0.3864, 0.4773, 0.3864, 0.4773, 0.3636, 0.4545, 0.3636, 0.4545, 0.3409, 0.4545, 0.3409, 0.4545, 0.3636, 0.4545, 0.1364, 0.4545, 0.1136, 0.4545, 0.1136, 0.4545, 0.1364, 0.4545, 0.4545, 0.4545, 0.4318, 0.4545, 0.4318, 0.4545, 0.4545, 0.4773, 0.06818, 0.4773, 0.09091, 0.4773, 0.09091, 0.4773, 0.06818, 0.4545, 0.1591, 0.4545, 0.1364, 0.4545, 0.1364, 0.4545, 0.1591, 0.4773, 0.4091, 0.4773, 0.4318, 0.4773, 0.4318, 0.4773, 0.4091, 0.4773, 0.0, 0.4773, 0.02273, 0.4773, 0.02273, 0.4773, 0.0])
me_plane.update()

# ---- objects
ob_cylinder = bpy.data.objects.new('Cylinder', me_cylinder)
ob_modulo_neumatico = bpy.data.objects.new('modulo neumatico', me_plane)
ob_vacio_controla_el_doblado_del_neumatico = bpy.data.objects.new('vacio controla el doblado del neumatico', None)
ob_vacio_controla_el_doblado_final = bpy.data.objects.new('vacio controla el doblado final', None)

# ---- transforms, parenting, visibility, modifiers, constraints
ob_cylinder.location = (0.0, 0.0, 2.978)
ob_cylinder.rotation_euler = (-1.571, -2.22e-16, 2.22e-16)
ob_cylinder.scale = (2.525, 2.525, 2.525)
_m = ob_cylinder.modifiers.new('Subdivision', 'SUBSURF')
_m.levels = 5
_m = ob_cylinder.modifiers.new('Mirror', 'MIRROR')
_m.use_axis = (False, False, True)
_m.use_clip = True
ob_modulo_neumatico.location = (0.0, 0.0, 0.0)
_m = ob_modulo_neumatico.modifiers.new('Mirror', 'MIRROR')
_m.use_axis = (False, True, False)
_m = ob_modulo_neumatico.modifiers.new('Array', 'ARRAY')
_m.count = 68
_m = ob_modulo_neumatico.modifiers.new('SimpleDeform', 'SIMPLE_DEFORM')
_m.deform_method = 'BEND'
_m.origin = ob_vacio_controla_el_doblado_del_neumatico
_m.factor = 3.632
_m.angle = 3.632
_m = ob_modulo_neumatico.modifiers.new('SimpleDeform.001', 'SIMPLE_DEFORM')
_m.deform_method = 'BEND'
_m.deform_axis = 'Z'
_m.origin = ob_vacio_controla_el_doblado_final
_m.factor = 6.283
_m.angle = 6.283
ob_vacio_controla_el_doblado_del_neumatico.location = (0.0, 0.0, 0.0)
ob_vacio_controla_el_doblado_del_neumatico.rotation_euler = (1.571, -0.0, 0.0)
ob_vacio_controla_el_doblado_final.location = (0.0, 0.0, 0.0)
ob_vacio_controla_el_doblado_final.rotation_euler = (1.571, -0.0, 0.0)

# ---- collection membership
col_collection.objects.link(ob_cylinder)
col_collection.objects.link(ob_modulo_neumatico)
col_collection.objects.link(ob_vacio_controla_el_doblado_del_neumatico)
col_collection.objects.link(ob_vacio_controla_el_doblado_final)

# ---- scene / render settings (as saved in the file)
scene.frame_start = 1; scene.frame_end = 250; scene.frame_set(1)
scene.render.engine = 'BLENDER_EEVEE_NEXT'
scene.cycles.sampling_pattern = 'TABULATED_SOBOL'
scene.cycles.use_light_tree = False
scene.view_settings.view_transform = 'Filmic'
bpy.context.view_layer.update()

# ---- added for rendering (the .blend has no active camera and no usable light): camera, sun
cam_auto = bpy.data.cameras.new('AutoCamera')
cam_auto.lens = 50.0
cam_auto.sensor_width = 36.0
cam_auto.clip_end = 1000.0
ob_auto_camera = bpy.data.objects.new('AutoCamera', cam_auto)
scene.collection.objects.link(ob_auto_camera)
ob_auto_camera.location = (7.86272, -9.43526, 9.24178)
ob_auto_camera.rotation_euler = (1.09748, -7.21219e-08, 0.694738)
scene.camera = ob_auto_camera
light_auto_sun = bpy.data.lights.new('AutoSun', 'SUN')
light_auto_sun.energy = 3.0
light_auto_sun.angle = 0.0523599
ob_auto_sun = bpy.data.objects.new('AutoSun', light_auto_sun)
scene.collection.objects.link(ob_auto_sun)
ob_auto_sun.rotation_euler = (0.872665, 0.174533, 0.523599)
bpy.context.view_layer.update()
